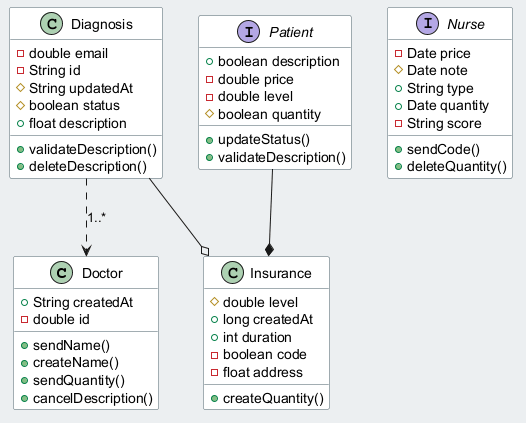

The diagram above was rendered by PlantUML. Its source (embedded in the PNG):
@startuml
skinparam backgroundColor #ECEFF1
skinparam classBackgroundColor #FFFFFF
skinparam classBorderColor #455A64
class Doctor {
  +String createdAt
  -double id
  +sendName()
  +createName()
  +sendQuantity()
  +cancelDescription()
}
class Diagnosis {
  -double email
  -String id
  #String updatedAt
  #boolean status
  +float description
  +validateDescription()
  +deleteDescription()
}
class Insurance {
  #double level
  +long createdAt
  +int duration
  -boolean code
  -float address
  +createQuantity()
}
interface Patient {
  +boolean description
  -double price
  -double level
  #boolean quantity
  +updateStatus()
  +validateDescription()
}
interface Nurse {
  -Date price
  #Date note
  +String type
  +Date quantity
  -String score
  +sendCode()
  +deleteQuantity()
}
Patient --* Insurance
Diagnosis ..> Doctor : "1..*"
Diagnosis --o Insurance
@enduml